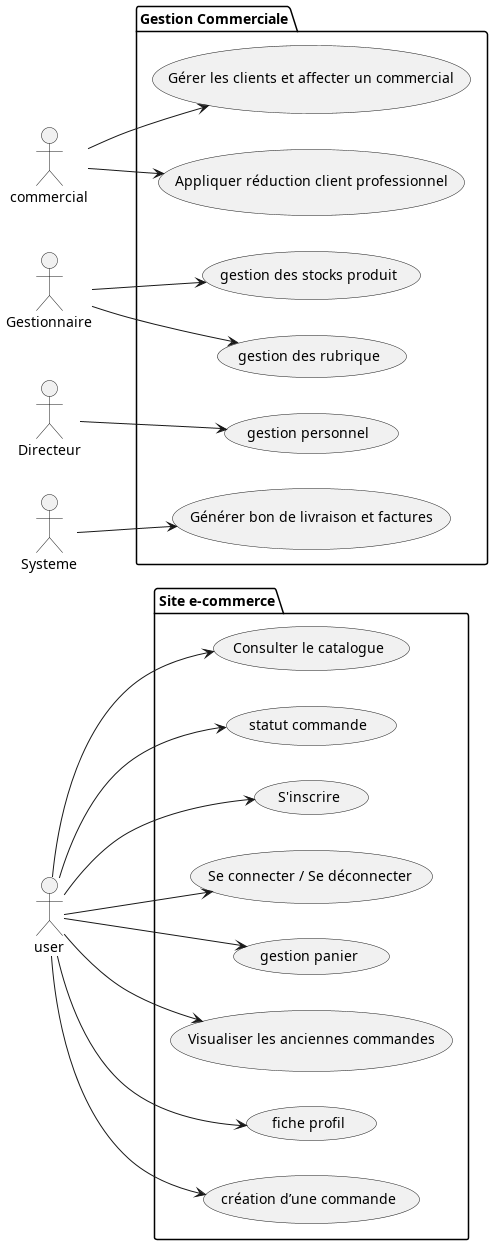

The diagram above was rendered by PlantUML. Its source (embedded in the PNG):
@startuml VillageGreen
left to right direction

actor user
actor commercial
actor Gestionnaire
actor Directeur
actor Systeme

package "Site e-commerce" {
    usecase "Consulter le catalogue"
    usecase "statut commande"
    usecase "S'inscrire"
    usecase "Se connecter / Se déconnecter"
    usecase "gestion panier"
    usecase "Visualiser les anciennes commandes"
    usecase "fiche profil"
    usecase "création d’une commande"
}

package "Gestion Commerciale" {
    usecase "gestion des stocks produit"
    usecase "gestion des rubrique"
    usecase "Générer bon de livraison et factures" as facture
    usecase "Gérer les clients et affecter un commercial"
    usecase "Appliquer réduction client professionnel"
    usecase "gestion personnel"
}


user --> (Visualiser les anciennes commandes)
user --> (fiche profil)
user --> (statut commande)
user --> (création d’une commande)
user --> (Consulter le catalogue)
user --> (gestion panier)
user --> (Se connecter / Se déconnecter)
user --> (S'inscrire)

commercial --> (Appliquer réduction client professionnel)
commercial --> (Gérer les clients et affecter un commercial)

Gestionnaire --> (gestion des stocks produit)
Gestionnaire --> (gestion des rubrique)

Directeur --> (gestion personnel)

Systeme --> (facture)
@enduml